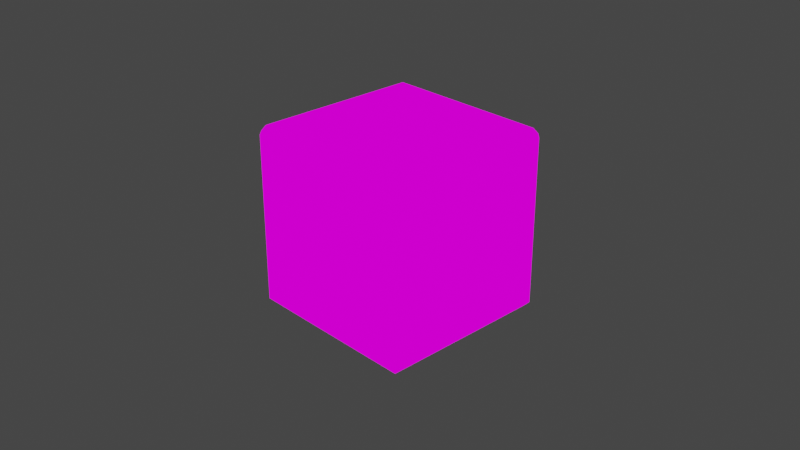 # Source: PowerDie.blend  (saved by Blender 2.90.8; exported with 4.5.12 LTS)
import bpy
from mathutils import Matrix  # noqa: F401  (used for matrix-valued properties, if any)

bpy.ops.wm.read_factory_settings(use_empty=True)
scene = bpy.context.scene
scene.name = 'Scene'

# ---- collections
col_collection = bpy.data.collections.new('Collection'); scene.collection.children.link(col_collection)

# ---- images (referenced by path relative to the original .blend; pixels are not part of the script)
import os
ASSET_DIR = os.environ.get("B2B_ASSET_DIR", "")  # directory of the original .blend (textures are referenced by path, not embedded)
HERE = os.path.dirname(os.path.abspath(__file__))  # packed textures are extracted next to this script under _unpacked/

def load_image(name, relpath, width, height, colorspace="sRGB"):
    """Load a texture the original file referenced (path relative to the .blend, or extracted next to this script)."""
    p = next((c for c in (os.path.join(HERE, relpath), os.path.join(ASSET_DIR, relpath)) if relpath and os.path.exists(c)), "")
    if p:
        img = bpy.data.images.load(p, check_existing=True)
        img.name = name
    else:  # same state as the original file: an image datablock whose file is absent (Cycles renders it pink)
        img = bpy.data.images.new(name, width, height)
        img.source = "FILE"
        img.filepath = "//" + (relpath or name)
    img.colorspace_settings.name = colorspace
    return img
img_dietexture_png = load_image('DieTexture.png', 'DieTexture.png', 1024, 1024, 'sRGB')

# ---- materials (node trees are filled in below, after node groups)
mat_die = bpy.data.materials.new('Die')
mat_die.alpha_threshold = 0.0
mat_die.use_transparent_shadow = False
mat_die.line_color = (0.0, 0.0, 0.0, 1.0)

# ---- material node trees
mat_die.use_nodes = True; mat_die.node_tree.nodes.clear()
_N = mat_die.node_tree.nodes; _L = mat_die.node_tree.links
n0 = _N.new('ShaderNodeOutputMaterial'); n0.name = 'Material Output'; n0.location = (300, 300)
n1 = _N.new('ShaderNodeEmission'); n1.name = 'Emission'; n1.location = (10, 300)
n2 = _N.new('ShaderNodeTexImage'); n2.name = 'Image Texture'; n2.location = (-280, 275)
n2.image = img_dietexture_png
_L.new(n1.outputs[0], n0.inputs[0])
_L.new(n2.outputs[0], n1.inputs[0])
n0.is_active_output = True

# ---- world
world_world = bpy.data.worlds.new('World'); scene.world = world_world
world_world.use_nodes = True; world_world.node_tree.nodes.clear()
_N = world_world.node_tree.nodes; _L = world_world.node_tree.links
n0 = _N.new('ShaderNodeOutputWorld'); n0.name = 'World Output'; n0.location = (300, 300)
n1 = _N.new('ShaderNodeBackground'); n1.name = 'Background'; n1.location = (10, 300)
n1.inputs[0].default_value = (0.05088, 0.05088, 0.05088, 1.0)
_L.new(n1.outputs[0], n0.inputs[0])
n0.is_active_output = True
world_world.color = (0.05088, 0.05088, 0.05088)
world_world.use_sun_shadow = False
world_world.sun_shadow_jitter_overblur = 0.0

# ---- cameras
cam_camera = bpy.data.cameras.new('Camera')
cam_camera.clip_end = 100.0
cam_camera.ortho_scale = 7.314

# ---- lights
light_light = bpy.data.lights.new('Light', 'POINT')
light_light.transmission_factor = 0.0
light_light.energy = 1000.0
light_light.shadow_soft_size = 0.1
light_light.shadow_maximum_resolution = 0.006
light_light.use_absolute_resolution = True

# ---- meshes
me_cube = bpy.data.meshes.new('Cube')
me_cube.from_pydata([(0.9204, 1.0, 0.9204), (0.9204, 0.9204, 1.0), (1.0, 0.9204, 0.9204), (0.9204, 0.9204, -1.0), (0.9204, 1.0, -0.9204), (1.0, 0.9204, -0.9204), (1.0, -0.9204, 0.9204), (0.9204, -0.9204, 1.0), (0.9204, -1.0, 0.9204), (1.0, -0.9204, -0.9204), (0.9204, -1.0, -0.9204), (0.9204, -0.9204, -1.0), (-0.9204, 1.0, 0.9204), (-1.0, 0.9204, 0.9204), (-0.9204, 0.9204, 1.0), (-1.0, 0.9204, -0.9204), (-0.9204, 1.0, -0.9204), (-0.9204, 0.9204, -1.0), (-1.0, -0.9204, 0.9204), (-0.9204, -1.0, 0.9204), (-0.9204, -0.9204, 1.0), (-0.9204, -0.9204, -1.0), (-0.9204, -1.0, -0.9204), (-1.0, -0.9204, -0.9204), (-0.6342, 0.6342, -1.0), (-0.6342, -0.6342, -1.0), (-1.0, -0.6342, -0.6342), (-1.0, 0.6342, -0.6342), (0.6342, 0.6342, -1.0), (-0.6342, 1.0, -0.6342), (0.6342, 1.0, -0.6342), (1.0, 0.6342, 0.6342), (1.0, 0.6342, -0.6342), (0.6342, 1.0, 0.6342), (-0.6342, -1.0, -0.6342), (-0.6342, -1.0, 0.6342), (-1.0, -0.6342, 0.6342), (0.6342, -1.0, 0.6342), (0.6342, -1.0, -0.6342), (1.0, -0.6342, -0.6342), (1.0, -0.6342, 0.6342), (-0.6342, 1.0, 0.6342), (-1.0, 0.6342, 0.6342), (0.6342, -0.6342, 1.0), (-0.6342, -0.6342, 1.0), (0.6342, 0.6342, 1.0), (0.6342, -0.6342, -1.0), (-0.6342, 0.6342, 1.0)], [], [(18, 13, 42, 36), (5, 2, 31, 32), (13, 15, 27, 42), (14, 20, 44, 47), (4, 16, 29, 30), (0, 1, 2), (3, 4, 5), (6, 7, 8), (9, 10, 11), (12, 13, 14), (15, 16, 17), (18, 19, 20), (21, 22, 23), (17, 21, 23, 15), (3, 17, 16, 4), (2, 5, 4, 0), (22, 19, 18, 23), (8, 10, 9, 6), (12, 16, 15, 13), (7, 20, 19, 8), (1, 7, 6, 2), (21, 11, 10, 22), (20, 14, 13, 18), (14, 1, 0, 12), (11, 3, 5, 9), (16, 12, 41, 29), (24, 28, 46, 25), (26, 36, 42, 27), (38, 37, 35, 34), (45, 47, 44, 43), (32, 31, 40, 39), (29, 41, 33, 30), (20, 7, 43, 44), (0, 4, 30, 33), (1, 14, 47, 45), (8, 19, 35, 37), (19, 22, 34, 35), (12, 0, 33, 41), (7, 1, 45, 43), (23, 18, 36, 26), (3, 11, 46, 28), (21, 17, 24, 25), (2, 6, 40, 31), (10, 8, 37, 38), (9, 5, 32, 39), (15, 23, 26, 27), (11, 21, 25, 46), (6, 9, 39, 40), (17, 3, 28, 24), (22, 10, 38, 34)])
_uv = me_cube.uv_layers.new(name='UVMap')
_uv.uv.foreach_set('vector', [0.756, 0.9893, 0.9943, 0.9893, 0.9168, 0.8344, 0.8335, 0.8344, 0.9943, 0.5129, 0.9943, 0.9893, 0.9168, 0.8344, 0.9168, 0.6679, 0.9943, 0.9893, 0.9943, 0.5129, 0.9168, 0.6679, 0.9168, 0.8344, 0.756, 0.9893, 0.756, 0.5129, 0.8335, 0.6679, 0.8335, 0.8344, 0.9943, 0.5129, 0.756, 0.5129, 0.8335, 0.6679, 0.9168, 0.6679, 0.9981, 0.9966, 0.9934, 0.9876, 0.9981, 0.9966, 0.9934, 0.9876, 0.9981, 0.9966, 0.9981, 0.9966, 0.9981, 0.504, 0.9934, 0.5146, 0.998, 0.5039, 0.9981, 0.504, 0.998, 0.5039, 0.9934, 0.5146, 0.7526, 0.9959, 0.7525, 0.996, 0.7569, 0.9876, 0.7525, 0.996, 0.7526, 0.9959, 0.7569, 0.9876, 0.7515, 0.5034, 0.7515, 0.5034, 0.7569, 0.5146, 0.7569, 0.5146, 0.7515, 0.5034, 0.7515, 0.5034, 0.7569, 0.9876, 0.7569, 0.5146, 0.7515, 0.5034, 0.7525, 0.996, 0.9934, 0.9876, 0.7569, 0.9876, 0.7526, 0.9959, 0.9981, 0.9966, 0.9981, 0.9966, 0.9981, 0.504, 0.9934, 0.5146, 0.9934, 0.9876, 0.7569, 0.5146, 0.7569, 0.9876, 0.7525, 0.996, 0.7515, 0.5034, 0.9934, 0.9876, 0.9934, 0.5146, 0.9981, 0.504, 0.9981, 0.9966, 0.7569, 0.9876, 0.7569, 0.5146, 0.7515, 0.5034, 0.7525, 0.996, 0.9934, 0.5146, 0.7569, 0.5146, 0.7515, 0.5034, 0.998, 0.5039, 0.9934, 0.9876, 0.9934, 0.5146, 0.9981, 0.504, 0.9981, 0.9966, 0.7569, 0.5146, 0.9934, 0.5146, 0.998, 0.5039, 0.7515, 0.5034, 0.7569, 0.5146, 0.7569, 0.9876, 0.7525, 0.996, 0.7515, 0.5034, 0.7569, 0.9876, 0.9934, 0.9876, 0.9981, 0.9966, 0.7526, 0.9959, 0.9934, 0.5146, 0.9934, 0.9876, 0.9981, 0.9966, 0.9981, 0.504, 0.756, 0.5129, 0.756, 0.9893, 0.8335, 0.8344, 0.8335, 0.6679, 0.2662, 0.9696, 0.5004, 0.9696, 0.5004, 0.5011, 0.2662, 0.5011, 0.2617, 0.0234, 0.2617, 0.4727, 0.4863, 0.4727, 0.4863, 0.0234, 0.7464, 0.01022, 0.7464, 0.4956, 0.5036, 0.4956, 0.5036, 0.01022, 0.241, 0.9705, 0.006899, 0.9705, 0.006899, 0.5022, 0.241, 0.5022, 0.486, 0.02604, 0.486, 0.472, 0.263, 0.472, 0.263, 0.02604, 0.000642, 0.04132, 0.000642, 0.5231, 0.2415, 0.5231, 0.2415, 0.04132, 0.756, 0.5129, 0.9943, 0.5129, 0.9168, 0.6679, 0.8335, 0.6679, 0.9943, 0.9893, 0.9943, 0.5129, 0.9168, 0.6679, 0.9168, 0.8344, 0.9943, 0.9893, 0.756, 0.9893, 0.8335, 0.8344, 0.9168, 0.8344, 0.9943, 0.9893, 0.756, 0.9893, 0.8335, 0.8344, 0.9168, 0.8344, 0.756, 0.9893, 0.756, 0.5129, 0.8335, 0.6679, 0.8335, 0.8344, 0.756, 0.9893, 0.9943, 0.9893, 0.9168, 0.8344, 0.8335, 0.8344, 0.9943, 0.5129, 0.9943, 0.9893, 0.9168, 0.8344, 0.9168, 0.6679, 0.756, 0.5129, 0.756, 0.9893, 0.8335, 0.8344, 0.8335, 0.6679, 0.9943, 0.9893, 0.9943, 0.5129, 0.9168, 0.6679, 0.9168, 0.8344, 0.756, 0.5129, 0.756, 0.9893, 0.8335, 0.8344, 0.8335, 0.6679, 0.9943, 0.9893, 0.756, 0.9893, 0.8335, 0.8344, 0.9168, 0.8344, 0.9943, 0.5129, 0.9943, 0.9893, 0.9168, 0.8344, 0.9168, 0.6679, 0.756, 0.5129, 0.9943, 0.5129, 0.9168, 0.6679, 0.8335, 0.6679, 0.9943, 0.5129, 0.756, 0.5129, 0.8335, 0.6679, 0.9168, 0.6679, 0.9943, 0.5129, 0.756, 0.5129, 0.8335, 0.6679, 0.9168, 0.6679, 0.756, 0.9893, 0.756, 0.5129, 0.8335, 0.6679, 0.8335, 0.8344, 0.756, 0.9893, 0.9943, 0.9893, 0.9168, 0.8344, 0.8335, 0.8344, 0.756, 0.5129, 0.9943, 0.5129, 0.9168, 0.6679, 0.8335, 0.6679])
me_cube.materials.append(mat_die)
me_cube.use_remesh_preserve_volume = False
me_cube.use_remesh_preserve_attributes = False
me_cube.use_mirror_vertex_groups = False
me_cube.update()

# ---- objects
ob_die = bpy.data.objects.new('Die', me_cube)
ob_light = bpy.data.objects.new('Light', light_light)
ob_camera = bpy.data.objects.new('Camera', cam_camera)

# ---- transforms, parenting, visibility, modifiers, constraints
ob_die.location = (0.0, 0.0, 0.0)
ob_die.lock_rotations_4d = False
ob_die.empty_display_type = 'ARROWS'
ob_die.lineart.crease_threshold = 0.0
ob_light.location = (4.076, 1.005, 5.904)
ob_light.rotation_euler = (0.6503, 0.05522, 1.866)
ob_light.lock_rotations_4d = False
ob_light.empty_display_type = 'ARROWS'
ob_light.color = (0.0, 0.0, 0.0, 0.0)
ob_light.lineart.crease_threshold = 0.0
ob_camera.location = (7.359, -6.926, 4.958)
ob_camera.rotation_euler = (1.109, 0.0, 0.8149)
ob_camera.lock_rotations_4d = False
ob_camera.empty_display_type = 'ARROWS'
ob_camera.color = (0.0, 0.0, 0.0, 0.0)
ob_camera.display_type = 'WIRE'
ob_camera.lineart.crease_threshold = 0.0

# ---- collection membership
col_collection.objects.link(ob_die)
col_collection.objects.link(ob_light)
col_collection.objects.link(ob_camera)

# ---- scene / render settings (as saved in the file)
scene.camera = ob_camera
scene.frame_start = 1; scene.frame_end = 250; scene.frame_set(1)
scene.render.engine = 'BLENDER_EEVEE_NEXT'
scene.cycles.use_denoising = False
scene.cycles.samples = 128
scene.cycles.sampling_pattern = 'TABULATED_SOBOL'
scene.cycles.use_adaptive_sampling = False
scene.cycles.use_light_tree = False
scene.view_settings.view_transform = 'Filmic'
bpy.context.view_layer.update()
